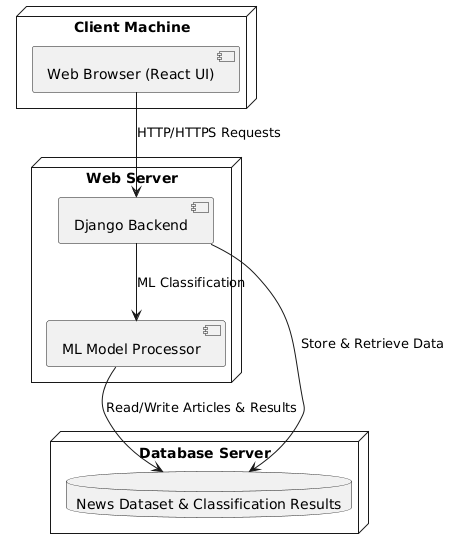

The diagram above was rendered by PlantUML. Its source (embedded in the PNG):
@startuml
node "Client Machine" {
    component "Web Browser (React UI)" as Browser
}

node "Web Server" {
    component "Django Backend" as Backend
    component "ML Model Processor" as MLProcessor
}

node "Database Server" {
    database "News Dataset & Classification Results" as Database
}

Browser --> Backend : HTTP/HTTPS Requests
Backend --> MLProcessor : ML Classification
MLProcessor --> Database : Read/Write Articles & Results
Backend --> Database : Store & Retrieve Data
@enduml